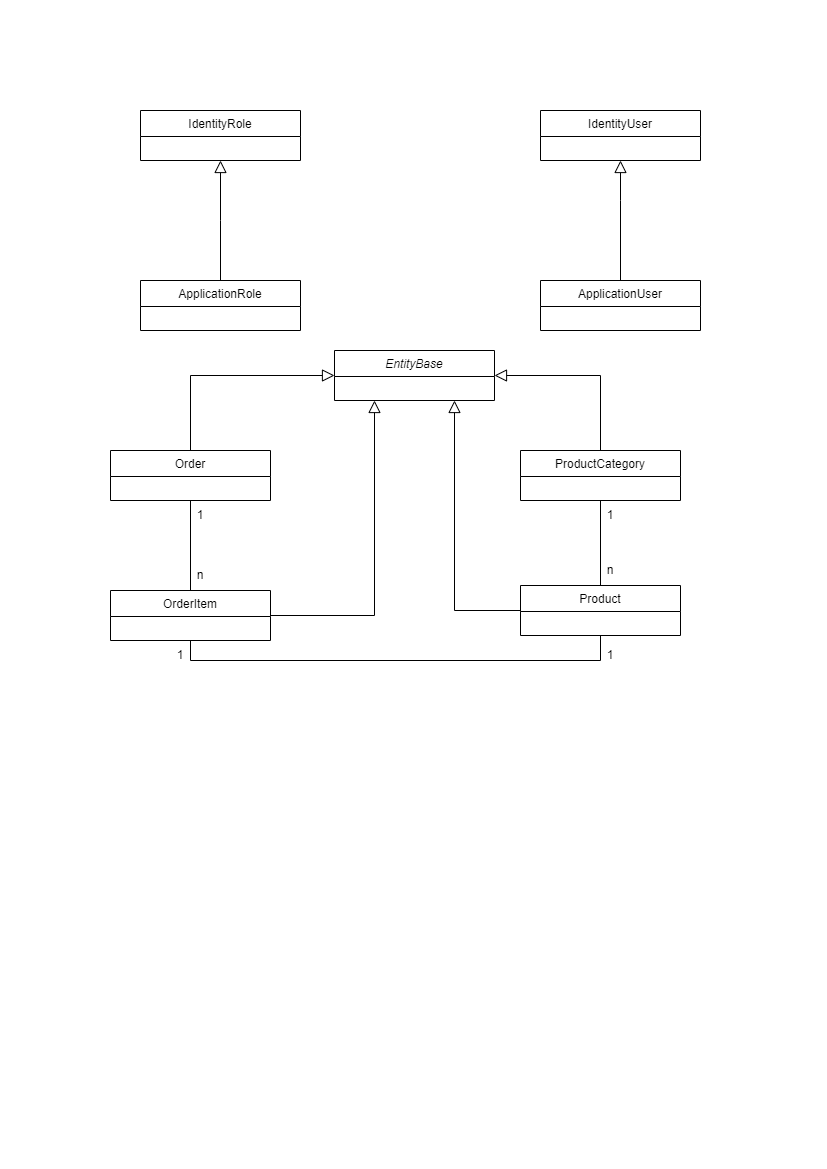

The diagram above was exported from draw.io. Its source (the exported page's mxGraphModel, read from the mxfile embedded in the PNG):
<mxGraphModel dx="1422" dy="762" grid="1" gridSize="10" guides="1" tooltips="1" connect="1" arrows="1" fold="1" page="1" pageScale="1" pageWidth="827" pageHeight="1169" math="0" shadow="0">
  <root>
    <mxCell id="WIyWlLk6GJQsqaUBKTNV-0" />
    <mxCell id="WIyWlLk6GJQsqaUBKTNV-1" parent="WIyWlLk6GJQsqaUBKTNV-0" />
    <mxCell id="zkfFHV4jXpPFQw0GAbJ--0" value="IdentityRole" style="swimlane;fontStyle=0;align=center;verticalAlign=top;childLayout=stackLayout;horizontal=1;startSize=26;horizontalStack=0;resizeParent=1;resizeLast=0;collapsible=1;marginBottom=0;rounded=0;shadow=0;strokeWidth=1;" parent="WIyWlLk6GJQsqaUBKTNV-1" vertex="1">
      <mxGeometry x="140" y="110" width="160" height="50" as="geometry">
        <mxRectangle x="230" y="140" width="160" height="26" as="alternateBounds" />
      </mxGeometry>
    </mxCell>
    <mxCell id="zkfFHV4jXpPFQw0GAbJ--13" value="ApplicationUser" style="swimlane;fontStyle=0;align=center;verticalAlign=top;childLayout=stackLayout;horizontal=1;startSize=26;horizontalStack=0;resizeParent=1;resizeLast=0;collapsible=1;marginBottom=0;rounded=0;shadow=0;strokeWidth=1;" parent="WIyWlLk6GJQsqaUBKTNV-1" vertex="1">
      <mxGeometry x="540" y="280" width="160" height="50" as="geometry">
        <mxRectangle x="340" y="380" width="170" height="26" as="alternateBounds" />
      </mxGeometry>
    </mxCell>
    <mxCell id="zkfFHV4jXpPFQw0GAbJ--16" value="" style="endArrow=block;endSize=10;endFill=0;shadow=0;strokeWidth=1;rounded=0;edgeStyle=elbowEdgeStyle;elbow=vertical;entryX=0.5;entryY=1;entryDx=0;entryDy=0;" parent="WIyWlLk6GJQsqaUBKTNV-1" source="zkfFHV4jXpPFQw0GAbJ--13" target="A7w_kKGn5nIqc-CVTfZU-0" edge="1">
      <mxGeometry width="160" relative="1" as="geometry">
        <mxPoint x="400" y="403" as="sourcePoint" />
        <mxPoint x="820" y="200" as="targetPoint" />
        <Array as="points">
          <mxPoint x="620" y="200" />
        </Array>
      </mxGeometry>
    </mxCell>
    <mxCell id="A7w_kKGn5nIqc-CVTfZU-0" value="IdentityUser" style="swimlane;fontStyle=0;align=center;verticalAlign=top;childLayout=stackLayout;horizontal=1;startSize=26;horizontalStack=0;resizeParent=1;resizeLast=0;collapsible=1;marginBottom=0;rounded=0;shadow=0;strokeWidth=1;" vertex="1" parent="WIyWlLk6GJQsqaUBKTNV-1">
      <mxGeometry x="540" y="110" width="160" height="50" as="geometry">
        <mxRectangle x="230" y="140" width="160" height="26" as="alternateBounds" />
      </mxGeometry>
    </mxCell>
    <mxCell id="A7w_kKGn5nIqc-CVTfZU-1" value="ApplicationRole" style="swimlane;fontStyle=0;align=center;verticalAlign=top;childLayout=stackLayout;horizontal=1;startSize=26;horizontalStack=0;resizeParent=1;resizeLast=0;collapsible=1;marginBottom=0;rounded=0;shadow=0;strokeWidth=1;" vertex="1" parent="WIyWlLk6GJQsqaUBKTNV-1">
      <mxGeometry x="140" y="280" width="160" height="50" as="geometry">
        <mxRectangle x="340" y="380" width="170" height="26" as="alternateBounds" />
      </mxGeometry>
    </mxCell>
    <mxCell id="A7w_kKGn5nIqc-CVTfZU-2" value="" style="endArrow=block;endSize=10;endFill=0;shadow=0;strokeWidth=1;rounded=0;edgeStyle=elbowEdgeStyle;elbow=vertical;" edge="1" parent="WIyWlLk6GJQsqaUBKTNV-1" source="A7w_kKGn5nIqc-CVTfZU-1">
      <mxGeometry width="160" relative="1" as="geometry">
        <mxPoint x="130" y="363" as="sourcePoint" />
        <mxPoint x="220" y="160" as="targetPoint" />
      </mxGeometry>
    </mxCell>
    <mxCell id="A7w_kKGn5nIqc-CVTfZU-14" style="edgeStyle=orthogonalEdgeStyle;rounded=0;orthogonalLoop=1;jettySize=auto;html=1;endArrow=none;endFill=0;" edge="1" parent="WIyWlLk6GJQsqaUBKTNV-1" source="A7w_kKGn5nIqc-CVTfZU-3" target="A7w_kKGn5nIqc-CVTfZU-4">
      <mxGeometry relative="1" as="geometry" />
    </mxCell>
    <mxCell id="A7w_kKGn5nIqc-CVTfZU-3" value="Order" style="swimlane;fontStyle=0;align=center;verticalAlign=top;childLayout=stackLayout;horizontal=1;startSize=26;horizontalStack=0;resizeParent=1;resizeLast=0;collapsible=1;marginBottom=0;rounded=0;shadow=0;strokeWidth=1;" vertex="1" parent="WIyWlLk6GJQsqaUBKTNV-1">
      <mxGeometry x="110" y="450" width="160" height="50" as="geometry">
        <mxRectangle x="340" y="380" width="170" height="26" as="alternateBounds" />
      </mxGeometry>
    </mxCell>
    <mxCell id="A7w_kKGn5nIqc-CVTfZU-20" style="edgeStyle=orthogonalEdgeStyle;rounded=0;orthogonalLoop=1;jettySize=auto;html=1;entryX=0.5;entryY=1;entryDx=0;entryDy=0;endArrow=none;endFill=0;" edge="1" parent="WIyWlLk6GJQsqaUBKTNV-1" source="A7w_kKGn5nIqc-CVTfZU-4" target="A7w_kKGn5nIqc-CVTfZU-5">
      <mxGeometry relative="1" as="geometry">
        <Array as="points">
          <mxPoint x="190" y="660" />
          <mxPoint x="600" y="660" />
        </Array>
      </mxGeometry>
    </mxCell>
    <mxCell id="A7w_kKGn5nIqc-CVTfZU-4" value="OrderItem" style="swimlane;fontStyle=0;align=center;verticalAlign=top;childLayout=stackLayout;horizontal=1;startSize=26;horizontalStack=0;resizeParent=1;resizeLast=0;collapsible=1;marginBottom=0;rounded=0;shadow=0;strokeWidth=1;" vertex="1" parent="WIyWlLk6GJQsqaUBKTNV-1">
      <mxGeometry x="110" y="590" width="160" height="50" as="geometry">
        <mxRectangle x="340" y="380" width="170" height="26" as="alternateBounds" />
      </mxGeometry>
    </mxCell>
    <mxCell id="A7w_kKGn5nIqc-CVTfZU-5" value="Product" style="swimlane;fontStyle=0;align=center;verticalAlign=top;childLayout=stackLayout;horizontal=1;startSize=26;horizontalStack=0;resizeParent=1;resizeLast=0;collapsible=1;marginBottom=0;rounded=0;shadow=0;strokeWidth=1;" vertex="1" parent="WIyWlLk6GJQsqaUBKTNV-1">
      <mxGeometry x="520" y="585" width="160" height="50" as="geometry">
        <mxRectangle x="340" y="380" width="170" height="26" as="alternateBounds" />
      </mxGeometry>
    </mxCell>
    <mxCell id="A7w_kKGn5nIqc-CVTfZU-15" style="edgeStyle=orthogonalEdgeStyle;rounded=0;orthogonalLoop=1;jettySize=auto;html=1;entryX=0.5;entryY=0;entryDx=0;entryDy=0;endArrow=none;endFill=0;" edge="1" parent="WIyWlLk6GJQsqaUBKTNV-1" source="A7w_kKGn5nIqc-CVTfZU-6" target="A7w_kKGn5nIqc-CVTfZU-5">
      <mxGeometry relative="1" as="geometry" />
    </mxCell>
    <mxCell id="A7w_kKGn5nIqc-CVTfZU-6" value="ProductCategory" style="swimlane;fontStyle=0;align=center;verticalAlign=top;childLayout=stackLayout;horizontal=1;startSize=26;horizontalStack=0;resizeParent=1;resizeLast=0;collapsible=1;marginBottom=0;rounded=0;shadow=0;strokeWidth=1;" vertex="1" parent="WIyWlLk6GJQsqaUBKTNV-1">
      <mxGeometry x="520" y="450" width="160" height="50" as="geometry">
        <mxRectangle x="340" y="380" width="170" height="26" as="alternateBounds" />
      </mxGeometry>
    </mxCell>
    <mxCell id="A7w_kKGn5nIqc-CVTfZU-7" value="EntityBase" style="swimlane;fontStyle=2;align=center;verticalAlign=top;childLayout=stackLayout;horizontal=1;startSize=26;horizontalStack=0;resizeParent=1;resizeLast=0;collapsible=1;marginBottom=0;rounded=0;shadow=0;strokeWidth=1;" vertex="1" parent="WIyWlLk6GJQsqaUBKTNV-1">
      <mxGeometry x="334" y="350" width="160" height="50" as="geometry">
        <mxRectangle x="340" y="380" width="170" height="26" as="alternateBounds" />
      </mxGeometry>
    </mxCell>
    <mxCell id="A7w_kKGn5nIqc-CVTfZU-8" value="" style="endArrow=block;endSize=10;endFill=0;shadow=0;strokeWidth=1;rounded=0;edgeStyle=elbowEdgeStyle;elbow=vertical;entryX=1;entryY=0.5;entryDx=0;entryDy=0;exitX=0.5;exitY=0;exitDx=0;exitDy=0;" edge="1" parent="WIyWlLk6GJQsqaUBKTNV-1" source="A7w_kKGn5nIqc-CVTfZU-6" target="A7w_kKGn5nIqc-CVTfZU-7">
      <mxGeometry width="160" relative="1" as="geometry">
        <mxPoint x="440" y="260" as="sourcePoint" />
        <mxPoint x="440" y="140" as="targetPoint" />
        <Array as="points">
          <mxPoint x="550" y="375" />
        </Array>
      </mxGeometry>
    </mxCell>
    <mxCell id="A7w_kKGn5nIqc-CVTfZU-9" value="" style="endArrow=block;endSize=10;endFill=0;shadow=0;strokeWidth=1;rounded=0;edgeStyle=elbowEdgeStyle;elbow=vertical;entryX=0.75;entryY=1;entryDx=0;entryDy=0;exitX=0;exitY=0.5;exitDx=0;exitDy=0;" edge="1" parent="WIyWlLk6GJQsqaUBKTNV-1" source="A7w_kKGn5nIqc-CVTfZU-5" target="A7w_kKGn5nIqc-CVTfZU-7">
      <mxGeometry width="160" relative="1" as="geometry">
        <mxPoint x="510" y="620" as="sourcePoint" />
        <mxPoint x="504" y="385" as="targetPoint" />
        <Array as="points">
          <mxPoint x="490" y="610" />
        </Array>
      </mxGeometry>
    </mxCell>
    <mxCell id="A7w_kKGn5nIqc-CVTfZU-10" value="" style="endArrow=block;endSize=10;endFill=0;shadow=0;strokeWidth=1;rounded=0;edgeStyle=elbowEdgeStyle;elbow=vertical;entryX=0.25;entryY=1;entryDx=0;entryDy=0;exitX=1;exitY=0.5;exitDx=0;exitDy=0;" edge="1" parent="WIyWlLk6GJQsqaUBKTNV-1" source="A7w_kKGn5nIqc-CVTfZU-4" target="A7w_kKGn5nIqc-CVTfZU-7">
      <mxGeometry width="160" relative="1" as="geometry">
        <mxPoint x="520" y="630" as="sourcePoint" />
        <mxPoint x="464" y="410" as="targetPoint" />
        <Array as="points">
          <mxPoint x="350" y="615" />
        </Array>
      </mxGeometry>
    </mxCell>
    <mxCell id="A7w_kKGn5nIqc-CVTfZU-11" value="" style="endArrow=block;endSize=10;endFill=0;shadow=0;strokeWidth=1;rounded=0;edgeStyle=elbowEdgeStyle;elbow=vertical;entryX=0;entryY=0.5;entryDx=0;entryDy=0;exitX=0.5;exitY=0;exitDx=0;exitDy=0;" edge="1" parent="WIyWlLk6GJQsqaUBKTNV-1" source="A7w_kKGn5nIqc-CVTfZU-3" target="A7w_kKGn5nIqc-CVTfZU-7">
      <mxGeometry width="160" relative="1" as="geometry">
        <mxPoint x="280" y="625" as="sourcePoint" />
        <mxPoint x="384" y="410" as="targetPoint" />
        <Array as="points">
          <mxPoint x="250" y="375" />
        </Array>
      </mxGeometry>
    </mxCell>
    <mxCell id="A7w_kKGn5nIqc-CVTfZU-16" value="1" style="text;html=1;strokeColor=none;fillColor=none;align=center;verticalAlign=middle;whiteSpace=wrap;rounded=0;" vertex="1" parent="WIyWlLk6GJQsqaUBKTNV-1">
      <mxGeometry x="580" y="500" width="60" height="30" as="geometry" />
    </mxCell>
    <mxCell id="A7w_kKGn5nIqc-CVTfZU-17" value="n" style="text;html=1;strokeColor=none;fillColor=none;align=center;verticalAlign=middle;whiteSpace=wrap;rounded=0;" vertex="1" parent="WIyWlLk6GJQsqaUBKTNV-1">
      <mxGeometry x="580" y="555" width="60" height="30" as="geometry" />
    </mxCell>
    <mxCell id="A7w_kKGn5nIqc-CVTfZU-18" value="1" style="text;html=1;strokeColor=none;fillColor=none;align=center;verticalAlign=middle;whiteSpace=wrap;rounded=0;" vertex="1" parent="WIyWlLk6GJQsqaUBKTNV-1">
      <mxGeometry x="170" y="500" width="60" height="30" as="geometry" />
    </mxCell>
    <mxCell id="A7w_kKGn5nIqc-CVTfZU-19" value="n" style="text;html=1;strokeColor=none;fillColor=none;align=center;verticalAlign=middle;whiteSpace=wrap;rounded=0;" vertex="1" parent="WIyWlLk6GJQsqaUBKTNV-1">
      <mxGeometry x="170" y="560" width="60" height="30" as="geometry" />
    </mxCell>
    <mxCell id="A7w_kKGn5nIqc-CVTfZU-21" value="1" style="text;html=1;strokeColor=none;fillColor=none;align=center;verticalAlign=middle;whiteSpace=wrap;rounded=0;" vertex="1" parent="WIyWlLk6GJQsqaUBKTNV-1">
      <mxGeometry x="150" y="640" width="60" height="30" as="geometry" />
    </mxCell>
    <mxCell id="A7w_kKGn5nIqc-CVTfZU-22" value="1" style="text;html=1;strokeColor=none;fillColor=none;align=center;verticalAlign=middle;whiteSpace=wrap;rounded=0;" vertex="1" parent="WIyWlLk6GJQsqaUBKTNV-1">
      <mxGeometry x="580" y="640" width="60" height="30" as="geometry" />
    </mxCell>
  </root>
</mxGraphModel>